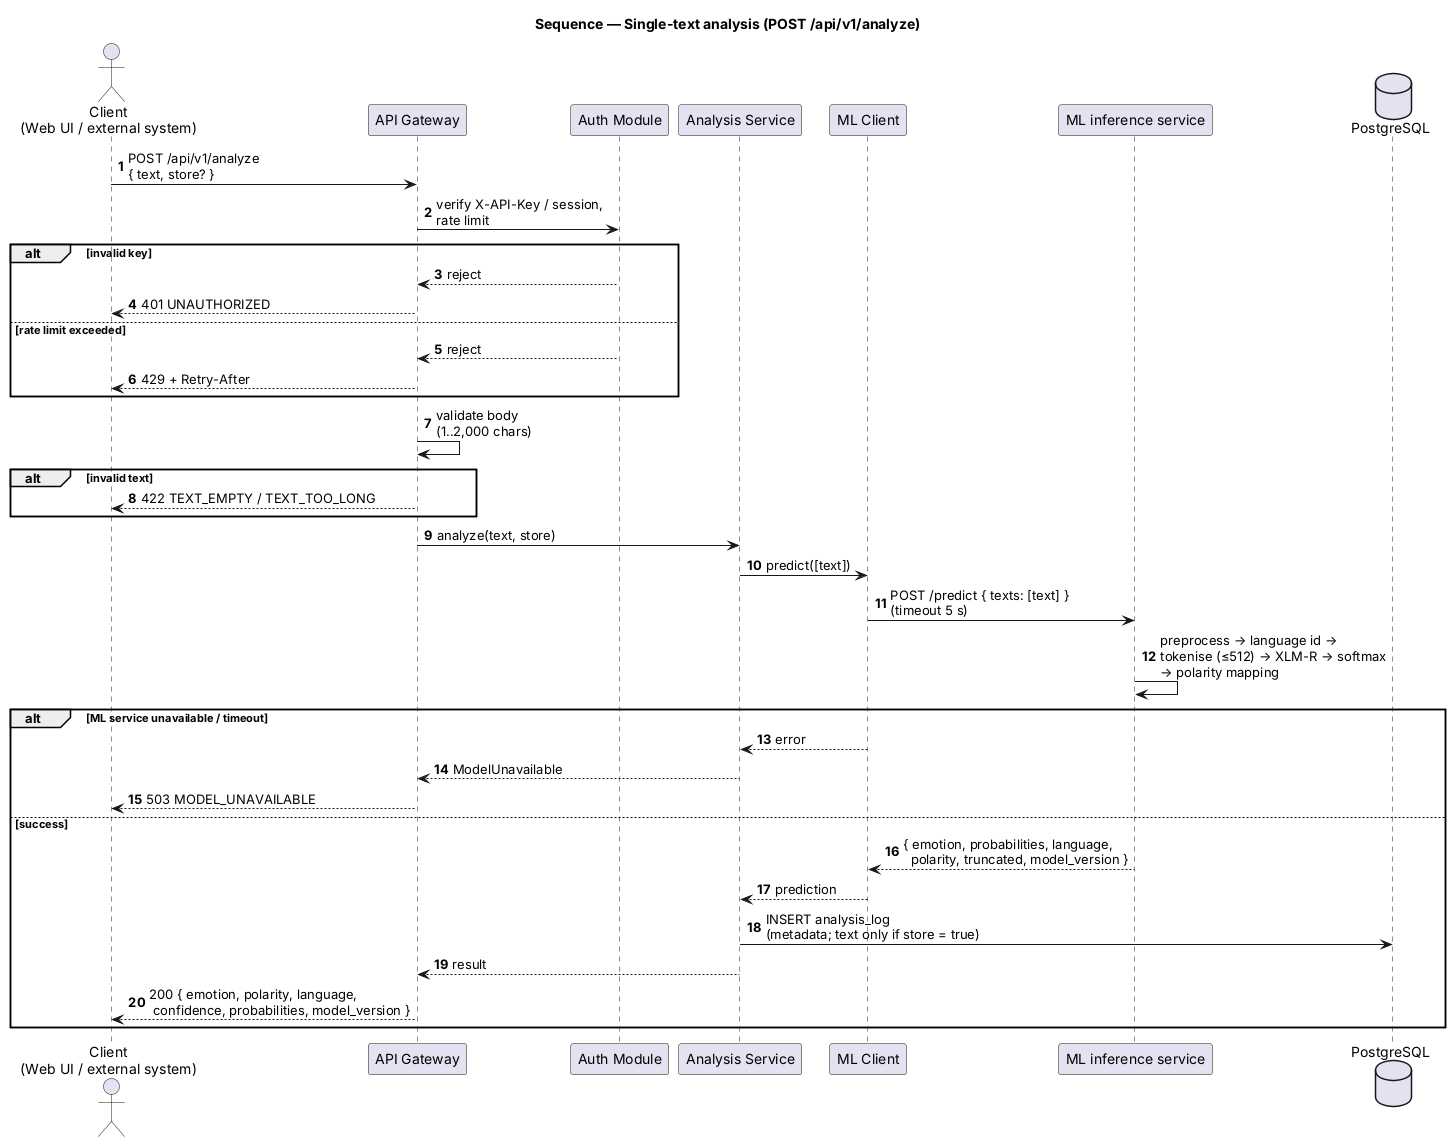

The diagram above was rendered by PlantUML. Its source (embedded in the PNG):
@startuml 06-seq-single
' DOC-07 §7.9.1 — Sequence: single-text analysis (UC-01 / UC-13, FR-01..FR-04)
autonumber
skinparam responseMessageBelowArrow true
title Sequence — Single-text analysis (POST /api/v1/analyze)

actor "Client\n(Web UI / external system)" as C
participant "API Gateway" as GW
participant "Auth Module" as AUTH
participant "Analysis Service" as AS
participant "ML Client" as MC
participant "ML inference service" as ML
database "PostgreSQL" as DB

C -> GW : POST /api/v1/analyze\n{ text, store? }
GW -> AUTH : verify X-API-Key / session,\nrate limit
alt invalid key
  AUTH --> GW : reject
  GW --> C : 401 UNAUTHORIZED
else rate limit exceeded
  AUTH --> GW : reject
  GW --> C : 429 + Retry-After
end
GW -> GW : validate body\n(1..2,000 chars)
alt invalid text
  GW --> C : 422 TEXT_EMPTY / TEXT_TOO_LONG
end
GW -> AS : analyze(text, store)
AS -> MC : predict([text])
MC -> ML : POST /predict { texts: [text] }\n(timeout 5 s)
ML -> ML : preprocess → language id →\ntokenise (≤512) → XLM-R → softmax\n→ polarity mapping
alt ML service unavailable / timeout
  MC --> AS : error
  AS --> GW : ModelUnavailable
  GW --> C : 503 MODEL_UNAVAILABLE
else success
  ML --> MC : { emotion, probabilities, language,\n  polarity, truncated, model_version }
  MC --> AS : prediction
  AS -> DB : INSERT analysis_log\n(metadata; text only if store = true)
  AS --> GW : result
  GW --> C : 200 { emotion, polarity, language,\n confidence, probabilities, model_version }
end
@enduml